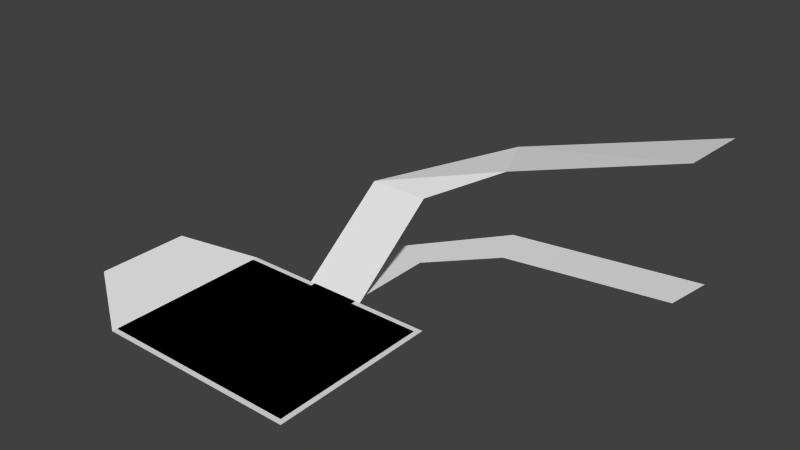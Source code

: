 # Source: tst_navmesh.blend  (saved by Blender 2.75.0; exported with 4.5.12 LTS)
import bpy
from mathutils import Matrix  # noqa: F401  (used for matrix-valued properties, if any)

bpy.ops.wm.read_factory_settings(use_empty=True)
scene = bpy.context.scene
scene.name = 'Scene'

# ---- collections
col_collection_1 = bpy.data.collections.new('Collection 1'); scene.collection.children.link(col_collection_1)

# ---- world
world_world = bpy.data.worlds.new('World'); scene.world = world_world
world_world.color = (0.05088, 0.05088, 0.05088)
world_world.use_sun_shadow = False
world_world.sun_shadow_jitter_overblur = 0.0
world_world.cycles.sampling_method = 'MANUAL'
world_world.cycles.sample_map_resolution = 256

# ---- meshes
me_plane_001 = bpy.data.meshes.new('Plane.001')
me_plane_001.from_pydata([(-3.339, -4.479, 0.0), (3.212, -4.479, 0.0), (-0.829, 3.941, 0.0), (-0.829, 0.829, 0.0), (0.829, 0.829, 0.0), (0.829, 4.066, 0.0), (2.009, 7.523, 0.0), (2.648, 6.014, 0.0), (3.212, 0.829, 0.0), (-3.331, 0.829, 0.0), (8.123, 6.922, 0.0), (8.364, 8.561, 0.0), (-5.057, -0.5487, 0.0), (-5.057, -3.359, 0.0)], [], [(0, 1, 4, 3), (3, 4, 5, 2), (2, 5, 7, 6), (4, 1, 8), (0, 3, 9), (6, 7, 10, 11), (0, 9, 12, 13)])
me_plane_001.use_remesh_preserve_volume = False
me_plane_001.use_remesh_preserve_attributes = False
me_plane_001.use_mirror_vertex_groups = False
me_plane_001.update()
me_plane = bpy.data.meshes.new('Plane')
me_plane.from_pydata([(-3.383, -4.65, 0.0), (3.383, -4.65, 0.0), (-1.0, 1.0, 0.0), (1.0, 1.0, 0.0), (-1.0, 4.0, 2.328), (1.0, 4.0, 2.328), (2.734, 5.856, 3.089), (1.915, 7.681, 3.089), (-3.383, 1.0, 0.0), (3.383, 1.0, 0.0), (8.27, 6.773, 4.627), (8.561, 8.766, 4.814), (-5.215, -3.455, 0.7597), (-5.215, -0.4623, 0.7597)], [], [(0, 1, 3, 2), (2, 3, 5, 4), (4, 5, 6, 7), (3, 1, 9), (0, 2, 8), (7, 6, 10, 11), (0, 8, 13, 12)])
me_plane.use_remesh_preserve_volume = False
me_plane.use_remesh_preserve_attributes = False
me_plane.use_mirror_vertex_groups = False
me_plane.update()

# ---- objects
ob_plane_001 = bpy.data.objects.new('Plane.001', me_plane_001)
ob_plane = bpy.data.objects.new('Plane', me_plane)

# ---- transforms, parenting, visibility, modifiers, constraints
ob_plane_001.location = (0.0, 0.0, 0.0)
ob_plane_001.lineart.crease_threshold = 0.0
ob_plane.location = (0.0, 0.0, 0.0)
ob_plane.lineart.crease_threshold = 0.0

# ---- collection membership
col_collection_1.objects.link(ob_plane_001)
col_collection_1.objects.link(ob_plane)

# ---- scene / render settings (as saved in the file)
scene.frame_start = 1; scene.frame_end = 250; scene.frame_set(1)
scene.render.engine = 'BLENDER_EEVEE_NEXT'
scene.render.resolution_percentage = 50
scene.render.dither_intensity = 0.0
scene.cycles.use_denoising = False
scene.cycles.samples = 10
scene.cycles.sampling_pattern = 'TABULATED_SOBOL'
scene.cycles.light_sampling_threshold = 0.0
scene.cycles.use_adaptive_sampling = False
scene.cycles.use_light_tree = False
scene.cycles.blur_glossy = 0.0
scene.cycles.pixel_filter_type = 'GAUSSIAN'
scene.cycles.sample_clamp_indirect = 0.0
scene.view_settings.view_transform = 'Standard'
bpy.context.view_layer.update()

# ---- added for rendering (the .blend has no active camera and no usable light): camera, sun
cam_auto = bpy.data.cameras.new('AutoCamera')
cam_auto.lens = 50.0
cam_auto.sensor_width = 36.0
cam_auto.clip_end = 1000.0
ob_auto_camera = bpy.data.objects.new('AutoCamera', cam_auto)
scene.collection.objects.link(ob_auto_camera)
ob_auto_camera.location = (20.0136, -19.9511, 17.0799)
ob_auto_camera.rotation_euler = (1.09748, -7.21219e-08, 0.694738)
scene.camera = ob_auto_camera
light_auto_sun = bpy.data.lights.new('AutoSun', 'SUN')
light_auto_sun.energy = 3.0
light_auto_sun.angle = 0.0523599
ob_auto_sun = bpy.data.objects.new('AutoSun', light_auto_sun)
scene.collection.objects.link(ob_auto_sun)
ob_auto_sun.rotation_euler = (0.872665, 0.174533, 0.523599)
bpy.context.view_layer.update()
